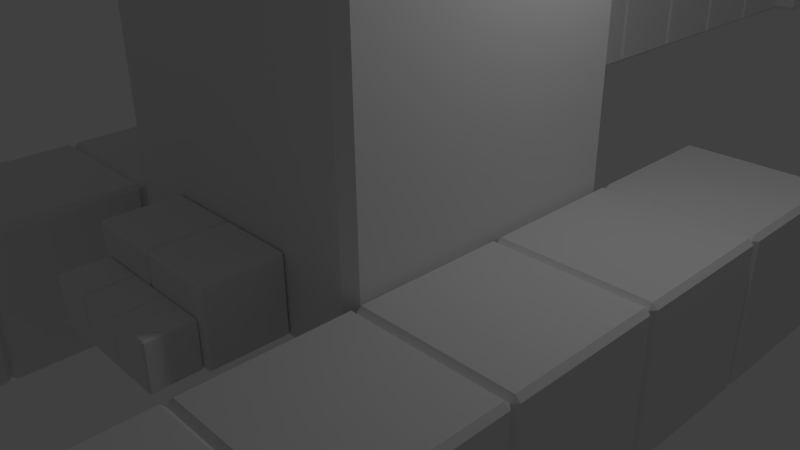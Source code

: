# Source: heloloblockter.blend  (saved by Blender 2.71.0; exported with 4.5.12 LTS)
import bpy
from mathutils import Matrix  # noqa: F401  (used for matrix-valued properties, if any)

bpy.ops.wm.read_factory_settings(use_empty=True)
scene = bpy.context.scene
scene.name = 'Scene'

# ---- collections
col_collection_1 = bpy.data.collections.new('Collection 1'); scene.collection.children.link(col_collection_1)

# ---- materials (node trees are filled in below, after node groups)
mat_material_001 = bpy.data.materials.new('Material.001')
mat_material_001.alpha_threshold = 0.0
mat_material_001.use_transparent_shadow = False
mat_material_001.roughness = 0.5
mat_material_001.line_color = (0.0, 0.0, 0.0, 1.0)
mat_material_002 = bpy.data.materials.new('Material.002')
mat_material_002.alpha_threshold = 0.0
mat_material_002.use_transparent_shadow = False
mat_material_002.roughness = 0.5
mat_material_002.line_color = (0.0, 0.0, 0.0, 1.0)
mat_material_003 = bpy.data.materials.new('Material.003')
mat_material_003.alpha_threshold = 0.0
mat_material_003.use_transparent_shadow = False
mat_material_003.roughness = 0.5
mat_material_003.line_color = (0.0, 0.0, 0.0, 1.0)
mat_material_004 = bpy.data.materials.new('Material.004')
mat_material_004.alpha_threshold = 0.0
mat_material_004.use_transparent_shadow = False
mat_material_004.roughness = 0.5
mat_material_004.line_color = (0.0, 0.0, 0.0, 1.0)
mat_material_005 = bpy.data.materials.new('Material.005')
mat_material_005.alpha_threshold = 0.0
mat_material_005.use_transparent_shadow = False
mat_material_005.roughness = 0.5
mat_material_005.line_color = (0.0, 0.0, 0.0, 1.0)
mat_material_006 = bpy.data.materials.new('Material.006')
mat_material_006.alpha_threshold = 0.0
mat_material_006.use_transparent_shadow = False
mat_material_006.roughness = 0.5
mat_material_006.line_color = (0.0, 0.0, 0.0, 1.0)
mat_material_007 = bpy.data.materials.new('Material.007')
mat_material_007.alpha_threshold = 0.0
mat_material_007.use_transparent_shadow = False
mat_material_007.roughness = 0.5
mat_material_007.line_color = (0.0, 0.0, 0.0, 1.0)
mat_material_009 = bpy.data.materials.new('Material.009')
mat_material_009.alpha_threshold = 0.0
mat_material_009.use_transparent_shadow = False
mat_material_009.roughness = 0.5
mat_material_009.line_color = (0.0, 0.0, 0.0, 1.0)
mat_material_010 = bpy.data.materials.new('Material.010')
mat_material_010.alpha_threshold = 0.0
mat_material_010.use_transparent_shadow = False
mat_material_010.roughness = 0.5
mat_material_010.line_color = (0.0, 0.0, 0.0, 1.0)
mat_material_011 = bpy.data.materials.new('Material.011')
mat_material_011.alpha_threshold = 0.0
mat_material_011.use_transparent_shadow = False
mat_material_011.roughness = 0.5
mat_material_011.line_color = (0.0, 0.0, 0.0, 1.0)
mat_material_012 = bpy.data.materials.new('Material.012')
mat_material_012.alpha_threshold = 0.0
mat_material_012.use_transparent_shadow = False
mat_material_012.roughness = 0.5
mat_material_012.line_color = (0.0, 0.0, 0.0, 1.0)
mat_material_013 = bpy.data.materials.new('Material.013')
mat_material_013.alpha_threshold = 0.0
mat_material_013.use_transparent_shadow = False
mat_material_013.roughness = 0.5
mat_material_013.line_color = (0.0, 0.0, 0.0, 1.0)
mat_material_014 = bpy.data.materials.new('Material.014')
mat_material_014.alpha_threshold = 0.0
mat_material_014.use_transparent_shadow = False
mat_material_014.roughness = 0.5
mat_material_014.line_color = (0.0, 0.0, 0.0, 1.0)
mat_material_015 = bpy.data.materials.new('Material.015')
mat_material_015.alpha_threshold = 0.0
mat_material_015.use_transparent_shadow = False
mat_material_015.roughness = 0.5
mat_material_015.line_color = (0.0, 0.0, 0.0, 1.0)
mat_material_016 = bpy.data.materials.new('Material.016')
mat_material_016.alpha_threshold = 0.0
mat_material_016.use_transparent_shadow = False
mat_material_016.roughness = 0.5
mat_material_016.line_color = (0.0, 0.0, 0.0, 1.0)
mat_material_017 = bpy.data.materials.new('Material.017')
mat_material_017.alpha_threshold = 0.0
mat_material_017.use_transparent_shadow = False
mat_material_017.roughness = 0.5
mat_material_017.line_color = (0.0, 0.0, 0.0, 1.0)
mat_material_018 = bpy.data.materials.new('Material.018')
mat_material_018.alpha_threshold = 0.0
mat_material_018.use_transparent_shadow = False
mat_material_018.roughness = 0.5
mat_material_018.line_color = (0.0, 0.0, 0.0, 1.0)
mat_material_019 = bpy.data.materials.new('Material.019')
mat_material_019.alpha_threshold = 0.0
mat_material_019.use_transparent_shadow = False
mat_material_019.roughness = 0.5
mat_material_019.line_color = (0.0, 0.0, 0.0, 1.0)
mat_material_020 = bpy.data.materials.new('Material.020')
mat_material_020.alpha_threshold = 0.0
mat_material_020.use_transparent_shadow = False
mat_material_020.roughness = 0.5
mat_material_020.line_color = (0.0, 0.0, 0.0, 1.0)
mat_material_021 = bpy.data.materials.new('Material.021')
mat_material_021.alpha_threshold = 0.0
mat_material_021.use_transparent_shadow = False
mat_material_021.roughness = 0.5
mat_material_021.line_color = (0.0, 0.0, 0.0, 1.0)
mat_material_022 = bpy.data.materials.new('Material.022')
mat_material_022.alpha_threshold = 0.0
mat_material_022.use_transparent_shadow = False
mat_material_022.roughness = 0.5
mat_material_022.line_color = (0.0, 0.0, 0.0, 1.0)
mat_material_023 = bpy.data.materials.new('Material.023')
mat_material_023.alpha_threshold = 0.0
mat_material_023.use_transparent_shadow = False
mat_material_023.roughness = 0.5
mat_material_023.line_color = (0.0, 0.0, 0.0, 1.0)
mat_material_024 = bpy.data.materials.new('Material.024')
mat_material_024.alpha_threshold = 0.0
mat_material_024.use_transparent_shadow = False
mat_material_024.roughness = 0.5
mat_material_024.line_color = (0.0, 0.0, 0.0, 1.0)
mat_material_025 = bpy.data.materials.new('Material.025')
mat_material_025.alpha_threshold = 0.0
mat_material_025.use_transparent_shadow = False
mat_material_025.roughness = 0.5
mat_material_025.line_color = (0.0, 0.0, 0.0, 1.0)
mat_material_026 = bpy.data.materials.new('Material.026')
mat_material_026.alpha_threshold = 0.0
mat_material_026.use_transparent_shadow = False
mat_material_026.roughness = 0.5
mat_material_026.line_color = (0.0, 0.0, 0.0, 1.0)
mat_material_027 = bpy.data.materials.new('Material.027')
mat_material_027.alpha_threshold = 0.0
mat_material_027.use_transparent_shadow = False
mat_material_027.roughness = 0.5
mat_material_027.line_color = (0.0, 0.0, 0.0, 1.0)
mat_material_028 = bpy.data.materials.new('Material.028')
mat_material_028.alpha_threshold = 0.0
mat_material_028.use_transparent_shadow = False
mat_material_028.roughness = 0.5
mat_material_028.line_color = (0.0, 0.0, 0.0, 1.0)
mat_material_029 = bpy.data.materials.new('Material.029')
mat_material_029.alpha_threshold = 0.0
mat_material_029.use_transparent_shadow = False
mat_material_029.roughness = 0.5
mat_material_029.line_color = (0.0, 0.0, 0.0, 1.0)
mat_material_030 = bpy.data.materials.new('Material.030')
mat_material_030.alpha_threshold = 0.0
mat_material_030.use_transparent_shadow = False
mat_material_030.roughness = 0.5
mat_material_030.line_color = (0.0, 0.0, 0.0, 1.0)

# ---- material node trees

# ---- world
world_world = bpy.data.worlds.new('World'); scene.world = world_world
world_world.color = (0.05088, 0.05088, 0.05088)
world_world.use_sun_shadow = False
world_world.sun_shadow_jitter_overblur = 0.0
world_world.cycles.sampling_method = 'MANUAL'
world_world.cycles.sample_map_resolution = 256

# ---- cameras
cam_camera = bpy.data.cameras.new('Camera')
cam_camera.clip_end = 100.0
cam_camera.lens = 35.0
cam_camera.sensor_width = 32.0
cam_camera.sensor_height = 18.0
cam_camera.ortho_scale = 7.314
cam_camera.dof.focus_distance = 0.0
cam_camera.dof.aperture_fstop = 128.0

# ---- lights
light_lamp = bpy.data.lights.new('Lamp', 'POINT')
light_lamp.transmission_factor = 0.0
light_lamp.cutoff_distance = 30.0
light_lamp.energy = 100.0
light_lamp.shadow_buffer_clip_start = 1.001
light_lamp.shadow_soft_size = 0.1
light_lamp.shadow_maximum_resolution = 0.006
light_lamp.use_absolute_resolution = True
light_lamp.cycles.use_multiple_importance_sampling = False

# ---- meshes
me_cube_001 = bpy.data.meshes.new('Cube.001')
me_cube_001.from_pydata([(0.9375, 1.0, -0.9375), (0.9375, -0.9375, -1.0), (-0.9375, -0.9375, -1.0), (-1.0, 0.9375, -0.9375), (0.9375, 0.9375, 1.0), (0.9375, -0.9375, 1.0), (-0.9375, -0.9375, 1.0), (-0.9375, 0.9375, 1.0), (-0.9375, 1.0, -0.9375), (0.9375, 1.0, 0.9375), (1.0, -0.9375, 0.9375), (-0.9375, -1.0, 0.9375), (-1.0, 0.9375, 0.9375), (1.0, 0.9375, -0.9375), (1.0, -0.9375, -0.9375), (-0.9375, -1.0, -0.9375), (-0.9375, 0.9375, -1.0), (0.9375, 0.9375, -1.0), (1.0, 0.9375, 0.9375), (0.9375, -1.0, -0.9375), (0.9375, -1.0, 0.9375), (-1.0, -0.9375, -0.9375), (-1.0, -0.9375, 0.9375), (-0.9375, 1.0, 0.9375)], [], [(16, 2, 21, 3), (22, 6, 7, 12), (13, 18, 10, 14), (5, 6, 11, 20), (18, 4, 5, 10), (2, 15, 21), (11, 6, 22), (0, 8, 23, 9), (19, 20, 11, 15), (1, 14, 19), (7, 23, 12), (16, 8, 0, 17), (13, 14, 1, 17), (9, 4, 18), (0, 9, 18, 13), (15, 2, 1, 19), (14, 10, 20, 19), (23, 8, 3, 12), (8, 16, 3), (6, 5, 4, 7), (11, 22, 21, 15), (23, 7, 4, 9), (0, 13, 17), (10, 5, 20), (17, 1, 2, 16), (21, 22, 12, 3)])
me_cube_001.materials.append(mat_material_001)
me_cube_001.use_remesh_preserve_volume = False
me_cube_001.use_remesh_preserve_attributes = False
me_cube_001.use_mirror_vertex_groups = False
me_cube_001.update()
me_cube_002 = bpy.data.meshes.new('Cube.002')
me_cube_002.from_pydata([(0.9375, 1.0, -0.9375), (0.9375, -0.9375, -1.0), (-0.9375, -0.9375, -1.0), (-1.0, 0.9375, -0.9375), (0.9375, 0.9375, 1.0), (0.9375, -0.9375, 1.0), (-0.9375, -0.9375, 1.0), (-0.9375, 0.9375, 1.0), (-0.9375, 1.0, -0.9375), (0.9375, 1.0, 0.9375), (1.0, -0.9375, 0.9375), (-0.9375, -1.0, 0.9375), (-1.0, 0.9375, 0.9375), (1.0, 0.9375, -0.9375), (1.0, -0.9375, -0.9375), (-0.9375, -1.0, -0.9375), (-0.9375, 0.9375, -1.0), (0.9375, 0.9375, -1.0), (1.0, 0.9375, 0.9375), (0.9375, -1.0, -0.9375), (0.9375, -1.0, 0.9375), (-1.0, -0.9375, -0.9375), (-1.0, -0.9375, 0.9375), (-0.9375, 1.0, 0.9375)], [], [(16, 2, 21, 3), (22, 6, 7, 12), (13, 18, 10, 14), (5, 6, 11, 20), (18, 4, 5, 10), (2, 15, 21), (11, 6, 22), (0, 8, 23, 9), (19, 20, 11, 15), (1, 14, 19), (7, 23, 12), (16, 8, 0, 17), (13, 14, 1, 17), (9, 4, 18), (0, 9, 18, 13), (15, 2, 1, 19), (14, 10, 20, 19), (23, 8, 3, 12), (8, 16, 3), (6, 5, 4, 7), (11, 22, 21, 15), (23, 7, 4, 9), (0, 13, 17), (10, 5, 20), (17, 1, 2, 16), (21, 22, 12, 3)])
me_cube_002.materials.append(mat_material_002)
me_cube_002.use_remesh_preserve_volume = False
me_cube_002.use_remesh_preserve_attributes = False
me_cube_002.use_mirror_vertex_groups = False
me_cube_002.update()
me_cube_003 = bpy.data.meshes.new('Cube.003')
me_cube_003.from_pydata([(0.9375, 1.0, -0.9375), (0.9375, -0.9375, -1.0), (-0.9375, -0.9375, -1.0), (-1.0, 0.9375, -0.9375), (0.9375, 0.9375, 1.0), (0.9375, -0.9375, 1.0), (-0.9375, -0.9375, 1.0), (-0.9375, 0.9375, 1.0), (-0.9375, 1.0, -0.9375), (0.9375, 1.0, 0.9375), (1.0, -0.9375, 0.9375), (-0.9375, -1.0, 0.9375), (-1.0, 0.9375, 0.9375), (1.0, 0.9375, -0.9375), (1.0, -0.9375, -0.9375), (-0.9375, -1.0, -0.9375), (-0.9375, 0.9375, -1.0), (0.9375, 0.9375, -1.0), (1.0, 0.9375, 0.9375), (0.9375, -1.0, -0.9375), (0.9375, -1.0, 0.9375), (-1.0, -0.9375, -0.9375), (-1.0, -0.9375, 0.9375), (-0.9375, 1.0, 0.9375)], [], [(16, 2, 21, 3), (22, 6, 7, 12), (13, 18, 10, 14), (5, 6, 11, 20), (18, 4, 5, 10), (2, 15, 21), (11, 6, 22), (0, 8, 23, 9), (19, 20, 11, 15), (1, 14, 19), (7, 23, 12), (16, 8, 0, 17), (13, 14, 1, 17), (9, 4, 18), (0, 9, 18, 13), (15, 2, 1, 19), (14, 10, 20, 19), (23, 8, 3, 12), (8, 16, 3), (6, 5, 4, 7), (11, 22, 21, 15), (23, 7, 4, 9), (0, 13, 17), (10, 5, 20), (17, 1, 2, 16), (21, 22, 12, 3)])
me_cube_003.materials.append(mat_material_003)
me_cube_003.use_remesh_preserve_volume = False
me_cube_003.use_remesh_preserve_attributes = False
me_cube_003.use_mirror_vertex_groups = False
me_cube_003.update()
me_cube_004 = bpy.data.meshes.new('Cube.004')
me_cube_004.from_pydata([(0.9375, 1.0, -0.9375), (0.9375, -0.9375, -1.0), (-0.9375, -0.9375, -1.0), (-1.0, 0.9375, -0.9375), (0.9375, 0.9375, 1.0), (0.9375, -0.9375, 1.0), (-0.9375, -0.9375, 1.0), (-0.9375, 0.9375, 1.0), (-0.9375, 1.0, -0.9375), (0.9375, 1.0, 0.9375), (1.0, -0.9375, 0.9375), (-0.9375, -1.0, 0.9375), (-1.0, 0.9375, 0.9375), (1.0, 0.9375, -0.9375), (1.0, -0.9375, -0.9375), (-0.9375, -1.0, -0.9375), (-0.9375, 0.9375, -1.0), (0.9375, 0.9375, -1.0), (1.0, 0.9375, 0.9375), (0.9375, -1.0, -0.9375), (0.9375, -1.0, 0.9375), (-1.0, -0.9375, -0.9375), (-1.0, -0.9375, 0.9375), (-0.9375, 1.0, 0.9375)], [], [(16, 2, 21, 3), (22, 6, 7, 12), (13, 18, 10, 14), (5, 6, 11, 20), (18, 4, 5, 10), (2, 15, 21), (11, 6, 22), (0, 8, 23, 9), (19, 20, 11, 15), (1, 14, 19), (7, 23, 12), (16, 8, 0, 17), (13, 14, 1, 17), (9, 4, 18), (0, 9, 18, 13), (15, 2, 1, 19), (14, 10, 20, 19), (23, 8, 3, 12), (8, 16, 3), (6, 5, 4, 7), (11, 22, 21, 15), (23, 7, 4, 9), (0, 13, 17), (10, 5, 20), (17, 1, 2, 16), (21, 22, 12, 3)])
me_cube_004.materials.append(mat_material_004)
me_cube_004.use_remesh_preserve_volume = False
me_cube_004.use_remesh_preserve_attributes = False
me_cube_004.use_mirror_vertex_groups = False
me_cube_004.update()
me_cube_005 = bpy.data.meshes.new('Cube.005')
me_cube_005.from_pydata([(0.9375, 1.0, -0.9375), (0.9375, -0.9375, -1.0), (-0.9375, -0.9375, -1.0), (-1.0, 0.9375, -0.9375), (0.9375, 0.9375, 1.0), (0.9375, -0.9375, 1.0), (-0.9375, -0.9375, 1.0), (-0.9375, 0.9375, 1.0), (-0.9375, 1.0, -0.9375), (0.9375, 1.0, 0.9375), (1.0, -0.9375, 0.9375), (-0.9375, -1.0, 0.9375), (-1.0, 0.9375, 0.9375), (1.0, 0.9375, -0.9375), (1.0, -0.9375, -0.9375), (-0.9375, -1.0, -0.9375), (-0.9375, 0.9375, -1.0), (0.9375, 0.9375, -1.0), (1.0, 0.9375, 0.9375), (0.9375, -1.0, -0.9375), (0.9375, -1.0, 0.9375), (-1.0, -0.9375, -0.9375), (-1.0, -0.9375, 0.9375), (-0.9375, 1.0, 0.9375)], [], [(16, 2, 21, 3), (22, 6, 7, 12), (13, 18, 10, 14), (5, 6, 11, 20), (18, 4, 5, 10), (2, 15, 21), (11, 6, 22), (0, 8, 23, 9), (19, 20, 11, 15), (1, 14, 19), (7, 23, 12), (16, 8, 0, 17), (13, 14, 1, 17), (9, 4, 18), (0, 9, 18, 13), (15, 2, 1, 19), (14, 10, 20, 19), (23, 8, 3, 12), (8, 16, 3), (6, 5, 4, 7), (11, 22, 21, 15), (23, 7, 4, 9), (0, 13, 17), (10, 5, 20), (17, 1, 2, 16), (21, 22, 12, 3)])
me_cube_005.materials.append(mat_material_005)
me_cube_005.use_remesh_preserve_volume = False
me_cube_005.use_remesh_preserve_attributes = False
me_cube_005.use_mirror_vertex_groups = False
me_cube_005.update()
me_cube_006 = bpy.data.meshes.new('Cube.006')
me_cube_006.from_pydata([(0.9375, 1.0, -0.9375), (0.9375, -0.9375, -1.0), (-0.9375, -0.9375, -1.0), (-1.0, 0.9375, -0.9375), (0.9375, 0.9375, 1.0), (0.9375, -0.9375, 1.0), (-0.9375, -0.9375, 1.0), (-0.9375, 0.9375, 1.0), (-0.9375, 1.0, -0.9375), (0.9375, 1.0, 0.9375), (1.0, -0.9375, 0.9375), (-0.9375, -1.0, 0.9375), (-1.0, 0.9375, 0.9375), (1.0, 0.9375, -0.9375), (1.0, -0.9375, -0.9375), (-0.9375, -1.0, -0.9375), (-0.9375, 0.9375, -1.0), (0.9375, 0.9375, -1.0), (1.0, 0.9375, 0.9375), (0.9375, -1.0, -0.9375), (0.9375, -1.0, 0.9375), (-1.0, -0.9375, -0.9375), (-1.0, -0.9375, 0.9375), (-0.9375, 1.0, 0.9375)], [], [(16, 2, 21, 3), (22, 6, 7, 12), (13, 18, 10, 14), (5, 6, 11, 20), (18, 4, 5, 10), (2, 15, 21), (11, 6, 22), (0, 8, 23, 9), (19, 20, 11, 15), (1, 14, 19), (7, 23, 12), (16, 8, 0, 17), (13, 14, 1, 17), (9, 4, 18), (0, 9, 18, 13), (15, 2, 1, 19), (14, 10, 20, 19), (23, 8, 3, 12), (8, 16, 3), (6, 5, 4, 7), (11, 22, 21, 15), (23, 7, 4, 9), (0, 13, 17), (10, 5, 20), (17, 1, 2, 16), (21, 22, 12, 3)])
me_cube_006.materials.append(mat_material_006)
me_cube_006.use_remesh_preserve_volume = False
me_cube_006.use_remesh_preserve_attributes = False
me_cube_006.use_mirror_vertex_groups = False
me_cube_006.update()
me_cube_007 = bpy.data.meshes.new('Cube.007')
me_cube_007.from_pydata([(0.9375, 1.0, -0.9375), (0.9375, -0.9375, -1.0), (-0.9375, -0.9375, -1.0), (-1.0, 0.9375, -0.9375), (0.9375, 0.9375, 1.0), (0.9375, -0.9375, 1.0), (-0.9375, -0.9375, 1.0), (-0.9375, 0.9375, 1.0), (-0.9375, 1.0, -0.9375), (0.9375, 1.0, 0.9375), (1.0, -0.9375, 0.9375), (-0.9375, -1.0, 0.9375), (-1.0, 0.9375, 0.9375), (1.0, 0.9375, -0.9375), (1.0, -0.9375, -0.9375), (-0.9375, -1.0, -0.9375), (-0.9375, 0.9375, -1.0), (0.9375, 0.9375, -1.0), (1.0, 0.9375, 0.9375), (0.9375, -1.0, -0.9375), (0.9375, -1.0, 0.9375), (-1.0, -0.9375, -0.9375), (-1.0, -0.9375, 0.9375), (-0.9375, 1.0, 0.9375)], [], [(16, 2, 21, 3), (22, 6, 7, 12), (13, 18, 10, 14), (5, 6, 11, 20), (18, 4, 5, 10), (2, 15, 21), (11, 6, 22), (0, 8, 23, 9), (19, 20, 11, 15), (1, 14, 19), (7, 23, 12), (16, 8, 0, 17), (13, 14, 1, 17), (9, 4, 18), (0, 9, 18, 13), (15, 2, 1, 19), (14, 10, 20, 19), (23, 8, 3, 12), (8, 16, 3), (6, 5, 4, 7), (11, 22, 21, 15), (23, 7, 4, 9), (0, 13, 17), (10, 5, 20), (17, 1, 2, 16), (21, 22, 12, 3)])
me_cube_007.materials.append(mat_material_007)
me_cube_007.use_remesh_preserve_volume = False
me_cube_007.use_remesh_preserve_attributes = False
me_cube_007.use_mirror_vertex_groups = False
me_cube_007.update()
me_cube_009 = bpy.data.meshes.new('Cube.009')
me_cube_009.from_pydata([(0.9375, 1.0, -0.9375), (0.9375, -0.9375, -1.0), (-0.9375, -0.9375, -1.0), (-1.0, 0.9375, -0.9375), (0.9375, 0.9375, 1.0), (0.9375, -0.9375, 1.0), (-0.9375, -0.9375, 1.0), (-0.9375, 0.9375, 1.0), (-0.9375, 1.0, -0.9375), (0.9375, 1.0, 0.9375), (1.0, -0.9375, 0.9375), (-0.9375, -1.0, 0.9375), (-1.0, 0.9375, 0.9375), (1.0, 0.9375, -0.9375), (1.0, -0.9375, -0.9375), (-0.9375, -1.0, -0.9375), (-0.9375, 0.9375, -1.0), (0.9375, 0.9375, -1.0), (1.0, 0.9375, 0.9375), (0.9375, -1.0, -0.9375), (0.9375, -1.0, 0.9375), (-1.0, -0.9375, -0.9375), (-1.0, -0.9375, 0.9375), (-0.9375, 1.0, 0.9375)], [], [(16, 2, 21, 3), (22, 6, 7, 12), (13, 18, 10, 14), (5, 6, 11, 20), (18, 4, 5, 10), (2, 15, 21), (11, 6, 22), (0, 8, 23, 9), (19, 20, 11, 15), (1, 14, 19), (7, 23, 12), (16, 8, 0, 17), (13, 14, 1, 17), (9, 4, 18), (0, 9, 18, 13), (15, 2, 1, 19), (14, 10, 20, 19), (23, 8, 3, 12), (8, 16, 3), (6, 5, 4, 7), (11, 22, 21, 15), (23, 7, 4, 9), (0, 13, 17), (10, 5, 20), (17, 1, 2, 16), (21, 22, 12, 3)])
me_cube_009.materials.append(mat_material_009)
me_cube_009.use_remesh_preserve_volume = False
me_cube_009.use_remesh_preserve_attributes = False
me_cube_009.use_mirror_vertex_groups = False
me_cube_009.update()
me_cube_010 = bpy.data.meshes.new('Cube.010')
me_cube_010.from_pydata([(0.9375, 1.0, -0.9375), (0.9375, -0.9375, -1.0), (-0.9375, -0.9375, -1.0), (-1.0, 0.9375, -0.9375), (0.9375, 0.9375, 1.0), (0.9375, -0.9375, 1.0), (-0.9375, -0.9375, 1.0), (-0.9375, 0.9375, 1.0), (-0.9375, 1.0, -0.9375), (0.9375, 1.0, 0.9375), (1.0, -0.9375, 0.9375), (-0.9375, -1.0, 0.9375), (-1.0, 0.9375, 0.9375), (1.0, 0.9375, -0.9375), (1.0, -0.9375, -0.9375), (-0.9375, -1.0, -0.9375), (-0.9375, 0.9375, -1.0), (0.9375, 0.9375, -1.0), (1.0, 0.9375, 0.9375), (0.9375, -1.0, -0.9375), (0.9375, -1.0, 0.9375), (-1.0, -0.9375, -0.9375), (-1.0, -0.9375, 0.9375), (-0.9375, 1.0, 0.9375)], [], [(16, 2, 21, 3), (22, 6, 7, 12), (13, 18, 10, 14), (5, 6, 11, 20), (18, 4, 5, 10), (2, 15, 21), (11, 6, 22), (0, 8, 23, 9), (19, 20, 11, 15), (1, 14, 19), (7, 23, 12), (16, 8, 0, 17), (13, 14, 1, 17), (9, 4, 18), (0, 9, 18, 13), (15, 2, 1, 19), (14, 10, 20, 19), (23, 8, 3, 12), (8, 16, 3), (6, 5, 4, 7), (11, 22, 21, 15), (23, 7, 4, 9), (0, 13, 17), (10, 5, 20), (17, 1, 2, 16), (21, 22, 12, 3)])
me_cube_010.materials.append(mat_material_010)
me_cube_010.use_remesh_preserve_volume = False
me_cube_010.use_remesh_preserve_attributes = False
me_cube_010.use_mirror_vertex_groups = False
me_cube_010.update()
me_cube_011 = bpy.data.meshes.new('Cube.011')
me_cube_011.from_pydata([(0.9375, 1.0, -0.9375), (0.9375, -0.9375, -1.0), (-0.9375, -0.9375, -1.0), (-1.0, 0.9375, -0.9375), (0.9375, 0.9375, 1.0), (0.9375, -0.9375, 1.0), (-0.9375, -0.9375, 1.0), (-0.9375, 0.9375, 1.0), (-0.9375, 1.0, -0.9375), (0.9375, 1.0, 0.9375), (1.0, -0.9375, 0.9375), (-0.9375, -1.0, 0.9375), (-1.0, 0.9375, 0.9375), (1.0, 0.9375, -0.9375), (1.0, -0.9375, -0.9375), (-0.9375, -1.0, -0.9375), (-0.9375, 0.9375, -1.0), (0.9375, 0.9375, -1.0), (1.0, 0.9375, 0.9375), (0.9375, -1.0, -0.9375), (0.9375, -1.0, 0.9375), (-1.0, -0.9375, -0.9375), (-1.0, -0.9375, 0.9375), (-0.9375, 1.0, 0.9375)], [], [(16, 2, 21, 3), (22, 6, 7, 12), (13, 18, 10, 14), (5, 6, 11, 20), (18, 4, 5, 10), (2, 15, 21), (11, 6, 22), (0, 8, 23, 9), (19, 20, 11, 15), (1, 14, 19), (7, 23, 12), (16, 8, 0, 17), (13, 14, 1, 17), (9, 4, 18), (0, 9, 18, 13), (15, 2, 1, 19), (14, 10, 20, 19), (23, 8, 3, 12), (8, 16, 3), (6, 5, 4, 7), (11, 22, 21, 15), (23, 7, 4, 9), (0, 13, 17), (10, 5, 20), (17, 1, 2, 16), (21, 22, 12, 3)])
me_cube_011.materials.append(mat_material_011)
me_cube_011.use_remesh_preserve_volume = False
me_cube_011.use_remesh_preserve_attributes = False
me_cube_011.use_mirror_vertex_groups = False
me_cube_011.update()
me_cube_012 = bpy.data.meshes.new('Cube.012')
me_cube_012.from_pydata([(0.9375, 1.0, -0.9375), (0.9375, -0.9375, -1.0), (-0.9375, -0.9375, -1.0), (-1.0, 0.9375, -0.9375), (0.9375, 0.9375, 1.0), (0.9375, -0.9375, 1.0), (-0.9375, -0.9375, 1.0), (-0.9375, 0.9375, 1.0), (-0.9375, 1.0, -0.9375), (0.9375, 1.0, 0.9375), (1.0, -0.9375, 0.9375), (-0.9375, -1.0, 0.9375), (-1.0, 0.9375, 0.9375), (1.0, 0.9375, -0.9375), (1.0, -0.9375, -0.9375), (-0.9375, -1.0, -0.9375), (-0.9375, 0.9375, -1.0), (0.9375, 0.9375, -1.0), (1.0, 0.9375, 0.9375), (0.9375, -1.0, -0.9375), (0.9375, -1.0, 0.9375), (-1.0, -0.9375, -0.9375), (-1.0, -0.9375, 0.9375), (-0.9375, 1.0, 0.9375)], [], [(16, 2, 21, 3), (22, 6, 7, 12), (13, 18, 10, 14), (5, 6, 11, 20), (18, 4, 5, 10), (2, 15, 21), (11, 6, 22), (0, 8, 23, 9), (19, 20, 11, 15), (1, 14, 19), (7, 23, 12), (16, 8, 0, 17), (13, 14, 1, 17), (9, 4, 18), (0, 9, 18, 13), (15, 2, 1, 19), (14, 10, 20, 19), (23, 8, 3, 12), (8, 16, 3), (6, 5, 4, 7), (11, 22, 21, 15), (23, 7, 4, 9), (0, 13, 17), (10, 5, 20), (17, 1, 2, 16), (21, 22, 12, 3)])
me_cube_012.materials.append(mat_material_012)
me_cube_012.use_remesh_preserve_volume = False
me_cube_012.use_remesh_preserve_attributes = False
me_cube_012.use_mirror_vertex_groups = False
me_cube_012.update()
me_cube_013 = bpy.data.meshes.new('Cube.013')
me_cube_013.from_pydata([(0.9375, 1.0, -0.9375), (0.9375, -0.9375, -1.0), (-0.9375, -0.9375, -1.0), (-1.0, 0.9375, -0.9375), (0.9375, 0.9375, 1.0), (0.9375, -0.9375, 1.0), (-0.9375, -0.9375, 1.0), (-0.9375, 0.9375, 1.0), (-0.9375, 1.0, -0.9375), (0.9375, 1.0, 0.9375), (1.0, -0.9375, 0.9375), (-0.9375, -1.0, 0.9375), (-1.0, 0.9375, 0.9375), (1.0, 0.9375, -0.9375), (1.0, -0.9375, -0.9375), (-0.9375, -1.0, -0.9375), (-0.9375, 0.9375, -1.0), (0.9375, 0.9375, -1.0), (1.0, 0.9375, 0.9375), (0.9375, -1.0, -0.9375), (0.9375, -1.0, 0.9375), (-1.0, -0.9375, -0.9375), (-1.0, -0.9375, 0.9375), (-0.9375, 1.0, 0.9375)], [], [(16, 2, 21, 3), (22, 6, 7, 12), (13, 18, 10, 14), (5, 6, 11, 20), (18, 4, 5, 10), (2, 15, 21), (11, 6, 22), (0, 8, 23, 9), (19, 20, 11, 15), (1, 14, 19), (7, 23, 12), (16, 8, 0, 17), (13, 14, 1, 17), (9, 4, 18), (0, 9, 18, 13), (15, 2, 1, 19), (14, 10, 20, 19), (23, 8, 3, 12), (8, 16, 3), (6, 5, 4, 7), (11, 22, 21, 15), (23, 7, 4, 9), (0, 13, 17), (10, 5, 20), (17, 1, 2, 16), (21, 22, 12, 3)])
me_cube_013.materials.append(mat_material_013)
me_cube_013.use_remesh_preserve_volume = False
me_cube_013.use_remesh_preserve_attributes = False
me_cube_013.use_mirror_vertex_groups = False
me_cube_013.update()
me_cube_014 = bpy.data.meshes.new('Cube.014')
me_cube_014.from_pydata([(0.9375, 1.0, -0.9375), (0.9375, -0.9375, -1.0), (-0.9375, -0.9375, -1.0), (-1.0, 0.9375, -0.9375), (0.9375, 0.9375, 1.0), (0.9375, -0.9375, 1.0), (-0.9375, -0.9375, 1.0), (-0.9375, 0.9375, 1.0), (-0.9375, 1.0, -0.9375), (0.9375, 1.0, 0.9375), (1.0, -0.9375, 0.9375), (-0.9375, -1.0, 0.9375), (-1.0, 0.9375, 0.9375), (1.0, 0.9375, -0.9375), (1.0, -0.9375, -0.9375), (-0.9375, -1.0, -0.9375), (-0.9375, 0.9375, -1.0), (0.9375, 0.9375, -1.0), (1.0, 0.9375, 0.9375), (0.9375, -1.0, -0.9375), (0.9375, -1.0, 0.9375), (-1.0, -0.9375, -0.9375), (-1.0, -0.9375, 0.9375), (-0.9375, 1.0, 0.9375)], [], [(16, 2, 21, 3), (22, 6, 7, 12), (13, 18, 10, 14), (5, 6, 11, 20), (18, 4, 5, 10), (2, 15, 21), (11, 6, 22), (0, 8, 23, 9), (19, 20, 11, 15), (1, 14, 19), (7, 23, 12), (16, 8, 0, 17), (13, 14, 1, 17), (9, 4, 18), (0, 9, 18, 13), (15, 2, 1, 19), (14, 10, 20, 19), (23, 8, 3, 12), (8, 16, 3), (6, 5, 4, 7), (11, 22, 21, 15), (23, 7, 4, 9), (0, 13, 17), (10, 5, 20), (17, 1, 2, 16), (21, 22, 12, 3)])
me_cube_014.materials.append(mat_material_014)
me_cube_014.use_remesh_preserve_volume = False
me_cube_014.use_remesh_preserve_attributes = False
me_cube_014.use_mirror_vertex_groups = False
me_cube_014.update()
me_cube_015 = bpy.data.meshes.new('Cube.015')
me_cube_015.from_pydata([(0.9375, 1.0, -0.9375), (0.9375, -0.9375, -1.0), (-0.9375, -0.9375, -1.0), (-1.0, 0.9375, -0.9375), (0.9375, 0.9375, 1.0), (0.9375, -0.9375, 1.0), (-0.9375, -0.9375, 1.0), (-0.9375, 0.9375, 1.0), (-0.9375, 1.0, -0.9375), (0.9375, 1.0, 0.9375), (1.0, -0.9375, 0.9375), (-0.9375, -1.0, 0.9375), (-1.0, 0.9375, 0.9375), (1.0, 0.9375, -0.9375), (1.0, -0.9375, -0.9375), (-0.9375, -1.0, -0.9375), (-0.9375, 0.9375, -1.0), (0.9375, 0.9375, -1.0), (1.0, 0.9375, 0.9375), (0.9375, -1.0, -0.9375), (0.9375, -1.0, 0.9375), (-1.0, -0.9375, -0.9375), (-1.0, -0.9375, 0.9375), (-0.9375, 1.0, 0.9375)], [], [(16, 2, 21, 3), (22, 6, 7, 12), (13, 18, 10, 14), (5, 6, 11, 20), (18, 4, 5, 10), (2, 15, 21), (11, 6, 22), (0, 8, 23, 9), (19, 20, 11, 15), (1, 14, 19), (7, 23, 12), (16, 8, 0, 17), (13, 14, 1, 17), (9, 4, 18), (0, 9, 18, 13), (15, 2, 1, 19), (14, 10, 20, 19), (23, 8, 3, 12), (8, 16, 3), (6, 5, 4, 7), (11, 22, 21, 15), (23, 7, 4, 9), (0, 13, 17), (10, 5, 20), (17, 1, 2, 16), (21, 22, 12, 3)])
me_cube_015.materials.append(mat_material_015)
me_cube_015.use_remesh_preserve_volume = False
me_cube_015.use_remesh_preserve_attributes = False
me_cube_015.use_mirror_vertex_groups = False
me_cube_015.update()
me_cube_016 = bpy.data.meshes.new('Cube.016')
me_cube_016.from_pydata([(0.9375, 1.0, -0.9375), (0.9375, -0.9375, -1.0), (-0.9375, -0.9375, -1.0), (-1.0, 0.9375, -0.9375), (0.9375, 0.9375, 1.0), (0.9375, -0.9375, 1.0), (-0.9375, -0.9375, 1.0), (-0.9375, 0.9375, 1.0), (-0.9375, 1.0, -0.9375), (0.9375, 1.0, 0.9375), (1.0, -0.9375, 0.9375), (-0.9375, -1.0, 0.9375), (-1.0, 0.9375, 0.9375), (1.0, 0.9375, -0.9375), (1.0, -0.9375, -0.9375), (-0.9375, -1.0, -0.9375), (-0.9375, 0.9375, -1.0), (0.9375, 0.9375, -1.0), (1.0, 0.9375, 0.9375), (0.9375, -1.0, -0.9375), (0.9375, -1.0, 0.9375), (-1.0, -0.9375, -0.9375), (-1.0, -0.9375, 0.9375), (-0.9375, 1.0, 0.9375)], [], [(16, 2, 21, 3), (22, 6, 7, 12), (13, 18, 10, 14), (5, 6, 11, 20), (18, 4, 5, 10), (2, 15, 21), (11, 6, 22), (0, 8, 23, 9), (19, 20, 11, 15), (1, 14, 19), (7, 23, 12), (16, 8, 0, 17), (13, 14, 1, 17), (9, 4, 18), (0, 9, 18, 13), (15, 2, 1, 19), (14, 10, 20, 19), (23, 8, 3, 12), (8, 16, 3), (6, 5, 4, 7), (11, 22, 21, 15), (23, 7, 4, 9), (0, 13, 17), (10, 5, 20), (17, 1, 2, 16), (21, 22, 12, 3)])
me_cube_016.materials.append(mat_material_016)
me_cube_016.use_remesh_preserve_volume = False
me_cube_016.use_remesh_preserve_attributes = False
me_cube_016.use_mirror_vertex_groups = False
me_cube_016.update()
me_cube_017 = bpy.data.meshes.new('Cube.017')
me_cube_017.from_pydata([(0.9375, 1.0, -0.9375), (0.9375, -0.9375, -1.0), (-0.9375, -0.9375, -1.0), (-1.0, 0.9375, -0.9375), (0.9375, 0.9375, 1.0), (0.9375, -0.9375, 1.0), (-0.9375, -0.9375, 1.0), (-0.9375, 0.9375, 1.0), (-0.9375, 1.0, -0.9375), (0.9375, 1.0, 0.9375), (1.0, -0.9375, 0.9375), (-0.9375, -1.0, 0.9375), (-1.0, 0.9375, 0.9375), (1.0, 0.9375, -0.9375), (1.0, -0.9375, -0.9375), (-0.9375, -1.0, -0.9375), (-0.9375, 0.9375, -1.0), (0.9375, 0.9375, -1.0), (1.0, 0.9375, 0.9375), (0.9375, -1.0, -0.9375), (0.9375, -1.0, 0.9375), (-1.0, -0.9375, -0.9375), (-1.0, -0.9375, 0.9375), (-0.9375, 1.0, 0.9375)], [], [(16, 2, 21, 3), (22, 6, 7, 12), (13, 18, 10, 14), (5, 6, 11, 20), (18, 4, 5, 10), (2, 15, 21), (11, 6, 22), (0, 8, 23, 9), (19, 20, 11, 15), (1, 14, 19), (7, 23, 12), (16, 8, 0, 17), (13, 14, 1, 17), (9, 4, 18), (0, 9, 18, 13), (15, 2, 1, 19), (14, 10, 20, 19), (23, 8, 3, 12), (8, 16, 3), (6, 5, 4, 7), (11, 22, 21, 15), (23, 7, 4, 9), (0, 13, 17), (10, 5, 20), (17, 1, 2, 16), (21, 22, 12, 3)])
me_cube_017.materials.append(mat_material_017)
me_cube_017.use_remesh_preserve_volume = False
me_cube_017.use_remesh_preserve_attributes = False
me_cube_017.use_mirror_vertex_groups = False
me_cube_017.update()
me_cube_018 = bpy.data.meshes.new('Cube.018')
me_cube_018.from_pydata([(0.9375, 1.0, -0.9375), (0.9375, -0.9375, -1.0), (-0.9375, -0.9375, -1.0), (-1.0, 0.9375, -0.9375), (0.9375, 0.9375, 1.0), (0.9375, -0.9375, 1.0), (-0.9375, -0.9375, 1.0), (-0.9375, 0.9375, 1.0), (-0.9375, 1.0, -0.9375), (0.9375, 1.0, 0.9375), (1.0, -0.9375, 0.9375), (-0.9375, -1.0, 0.9375), (-1.0, 0.9375, 0.9375), (1.0, 0.9375, -0.9375), (1.0, -0.9375, -0.9375), (-0.9375, -1.0, -0.9375), (-0.9375, 0.9375, -1.0), (0.9375, 0.9375, -1.0), (1.0, 0.9375, 0.9375), (0.9375, -1.0, -0.9375), (0.9375, -1.0, 0.9375), (-1.0, -0.9375, -0.9375), (-1.0, -0.9375, 0.9375), (-0.9375, 1.0, 0.9375)], [], [(16, 2, 21, 3), (22, 6, 7, 12), (13, 18, 10, 14), (5, 6, 11, 20), (18, 4, 5, 10), (2, 15, 21), (11, 6, 22), (0, 8, 23, 9), (19, 20, 11, 15), (1, 14, 19), (7, 23, 12), (16, 8, 0, 17), (13, 14, 1, 17), (9, 4, 18), (0, 9, 18, 13), (15, 2, 1, 19), (14, 10, 20, 19), (23, 8, 3, 12), (8, 16, 3), (6, 5, 4, 7), (11, 22, 21, 15), (23, 7, 4, 9), (0, 13, 17), (10, 5, 20), (17, 1, 2, 16), (21, 22, 12, 3)])
me_cube_018.materials.append(mat_material_018)
me_cube_018.use_remesh_preserve_volume = False
me_cube_018.use_remesh_preserve_attributes = False
me_cube_018.use_mirror_vertex_groups = False
me_cube_018.update()
me_cube_019 = bpy.data.meshes.new('Cube.019')
me_cube_019.from_pydata([(0.9375, 1.0, -0.9375), (0.9375, -0.9375, -1.0), (-0.9375, -0.9375, -1.0), (-1.0, 0.9375, -0.9375), (0.9375, 0.9375, 1.0), (0.9375, -0.9375, 1.0), (-0.9375, -0.9375, 1.0), (-0.9375, 0.9375, 1.0), (-0.9375, 1.0, -0.9375), (0.9375, 1.0, 0.9375), (1.0, -0.9375, 0.9375), (-0.9375, -1.0, 0.9375), (-1.0, 0.9375, 0.9375), (1.0, 0.9375, -0.9375), (1.0, -0.9375, -0.9375), (-0.9375, -1.0, -0.9375), (-0.9375, 0.9375, -1.0), (0.9375, 0.9375, -1.0), (1.0, 0.9375, 0.9375), (0.9375, -1.0, -0.9375), (0.9375, -1.0, 0.9375), (-1.0, -0.9375, -0.9375), (-1.0, -0.9375, 0.9375), (-0.9375, 1.0, 0.9375)], [], [(16, 2, 21, 3), (22, 6, 7, 12), (13, 18, 10, 14), (5, 6, 11, 20), (18, 4, 5, 10), (2, 15, 21), (11, 6, 22), (0, 8, 23, 9), (19, 20, 11, 15), (1, 14, 19), (7, 23, 12), (16, 8, 0, 17), (13, 14, 1, 17), (9, 4, 18), (0, 9, 18, 13), (15, 2, 1, 19), (14, 10, 20, 19), (23, 8, 3, 12), (8, 16, 3), (6, 5, 4, 7), (11, 22, 21, 15), (23, 7, 4, 9), (0, 13, 17), (10, 5, 20), (17, 1, 2, 16), (21, 22, 12, 3)])
me_cube_019.materials.append(mat_material_019)
me_cube_019.use_remesh_preserve_volume = False
me_cube_019.use_remesh_preserve_attributes = False
me_cube_019.use_mirror_vertex_groups = False
me_cube_019.update()
me_cube_020 = bpy.data.meshes.new('Cube.020')
me_cube_020.from_pydata([(0.9375, 1.0, -0.9375), (0.9375, -0.9375, -1.0), (-0.9375, -0.9375, -1.0), (-1.0, 0.9375, -0.9375), (0.9375, 0.9375, 1.0), (0.9375, -0.9375, 1.0), (-0.9375, -0.9375, 1.0), (-0.9375, 0.9375, 1.0), (-0.9375, 1.0, -0.9375), (0.9375, 1.0, 0.9375), (1.0, -0.9375, 0.9375), (-0.9375, -1.0, 0.9375), (-1.0, 0.9375, 0.9375), (1.0, 0.9375, -0.9375), (1.0, -0.9375, -0.9375), (-0.9375, -1.0, -0.9375), (-0.9375, 0.9375, -1.0), (0.9375, 0.9375, -1.0), (1.0, 0.9375, 0.9375), (0.9375, -1.0, -0.9375), (0.9375, -1.0, 0.9375), (-1.0, -0.9375, -0.9375), (-1.0, -0.9375, 0.9375), (-0.9375, 1.0, 0.9375)], [], [(16, 2, 21, 3), (22, 6, 7, 12), (13, 18, 10, 14), (5, 6, 11, 20), (18, 4, 5, 10), (2, 15, 21), (11, 6, 22), (0, 8, 23, 9), (19, 20, 11, 15), (1, 14, 19), (7, 23, 12), (16, 8, 0, 17), (13, 14, 1, 17), (9, 4, 18), (0, 9, 18, 13), (15, 2, 1, 19), (14, 10, 20, 19), (23, 8, 3, 12), (8, 16, 3), (6, 5, 4, 7), (11, 22, 21, 15), (23, 7, 4, 9), (0, 13, 17), (10, 5, 20), (17, 1, 2, 16), (21, 22, 12, 3)])
me_cube_020.materials.append(mat_material_020)
me_cube_020.use_remesh_preserve_volume = False
me_cube_020.use_remesh_preserve_attributes = False
me_cube_020.use_mirror_vertex_groups = False
me_cube_020.update()
me_cube_021 = bpy.data.meshes.new('Cube.021')
me_cube_021.from_pydata([(0.9375, 1.0, -0.9375), (0.9375, -0.9375, -1.0), (-0.9375, -0.9375, -1.0), (-1.0, 0.9375, -0.9375), (0.9375, 0.9375, 1.0), (0.9375, -0.9375, 1.0), (-0.9375, -0.9375, 1.0), (-0.9375, 0.9375, 1.0), (-0.9375, 1.0, -0.9375), (0.9375, 1.0, 0.9375), (1.0, -0.9375, 0.9375), (-0.9375, -1.0, 0.9375), (-1.0, 0.9375, 0.9375), (1.0, 0.9375, -0.9375), (1.0, -0.9375, -0.9375), (-0.9375, -1.0, -0.9375), (-0.9375, 0.9375, -1.0), (0.9375, 0.9375, -1.0), (1.0, 0.9375, 0.9375), (0.9375, -1.0, -0.9375), (0.9375, -1.0, 0.9375), (-1.0, -0.9375, -0.9375), (-1.0, -0.9375, 0.9375), (-0.9375, 1.0, 0.9375)], [], [(16, 2, 21, 3), (22, 6, 7, 12), (13, 18, 10, 14), (5, 6, 11, 20), (18, 4, 5, 10), (2, 15, 21), (11, 6, 22), (0, 8, 23, 9), (19, 20, 11, 15), (1, 14, 19), (7, 23, 12), (16, 8, 0, 17), (13, 14, 1, 17), (9, 4, 18), (0, 9, 18, 13), (15, 2, 1, 19), (14, 10, 20, 19), (23, 8, 3, 12), (8, 16, 3), (6, 5, 4, 7), (11, 22, 21, 15), (23, 7, 4, 9), (0, 13, 17), (10, 5, 20), (17, 1, 2, 16), (21, 22, 12, 3)])
me_cube_021.materials.append(mat_material_021)
me_cube_021.use_remesh_preserve_volume = False
me_cube_021.use_remesh_preserve_attributes = False
me_cube_021.use_mirror_vertex_groups = False
me_cube_021.update()
me_cube_022 = bpy.data.meshes.new('Cube.022')
me_cube_022.from_pydata([(0.9375, 1.0, -0.9375), (0.9375, -0.9375, -1.0), (-0.9375, -0.9375, -1.0), (-1.0, 0.9375, -0.9375), (0.9375, 0.9375, 1.0), (0.9375, -0.9375, 1.0), (-0.9375, -0.9375, 1.0), (-0.9375, 0.9375, 1.0), (-0.9375, 1.0, -0.9375), (0.9375, 1.0, 0.9375), (1.0, -0.9375, 0.9375), (-0.9375, -1.0, 0.9375), (-1.0, 0.9375, 0.9375), (1.0, 0.9375, -0.9375), (1.0, -0.9375, -0.9375), (-0.9375, -1.0, -0.9375), (-0.9375, 0.9375, -1.0), (0.9375, 0.9375, -1.0), (1.0, 0.9375, 0.9375), (0.9375, -1.0, -0.9375), (0.9375, -1.0, 0.9375), (-1.0, -0.9375, -0.9375), (-1.0, -0.9375, 0.9375), (-0.9375, 1.0, 0.9375)], [], [(16, 2, 21, 3), (22, 6, 7, 12), (13, 18, 10, 14), (5, 6, 11, 20), (18, 4, 5, 10), (2, 15, 21), (11, 6, 22), (0, 8, 23, 9), (19, 20, 11, 15), (1, 14, 19), (7, 23, 12), (16, 8, 0, 17), (13, 14, 1, 17), (9, 4, 18), (0, 9, 18, 13), (15, 2, 1, 19), (14, 10, 20, 19), (23, 8, 3, 12), (8, 16, 3), (6, 5, 4, 7), (11, 22, 21, 15), (23, 7, 4, 9), (0, 13, 17), (10, 5, 20), (17, 1, 2, 16), (21, 22, 12, 3)])
me_cube_022.materials.append(mat_material_022)
me_cube_022.use_remesh_preserve_volume = False
me_cube_022.use_remesh_preserve_attributes = False
me_cube_022.use_mirror_vertex_groups = False
me_cube_022.update()
me_cube_023 = bpy.data.meshes.new('Cube.023')
me_cube_023.from_pydata([(0.9375, 1.0, -0.9375), (0.9375, -0.9375, -1.0), (-0.9375, -0.9375, -1.0), (-1.0, 0.9375, -0.9375), (0.9375, 0.9375, 1.0), (0.9375, -0.9375, 1.0), (-0.9375, -0.9375, 1.0), (-0.9375, 0.9375, 1.0), (-0.9375, 1.0, -0.9375), (0.9375, 1.0, 0.9375), (1.0, -0.9375, 0.9375), (-0.9375, -1.0, 0.9375), (-1.0, 0.9375, 0.9375), (1.0, 0.9375, -0.9375), (1.0, -0.9375, -0.9375), (-0.9375, -1.0, -0.9375), (-0.9375, 0.9375, -1.0), (0.9375, 0.9375, -1.0), (1.0, 0.9375, 0.9375), (0.9375, -1.0, -0.9375), (0.9375, -1.0, 0.9375), (-1.0, -0.9375, -0.9375), (-1.0, -0.9375, 0.9375), (-0.9375, 1.0, 0.9375)], [], [(16, 2, 21, 3), (22, 6, 7, 12), (13, 18, 10, 14), (5, 6, 11, 20), (18, 4, 5, 10), (2, 15, 21), (11, 6, 22), (0, 8, 23, 9), (19, 20, 11, 15), (1, 14, 19), (7, 23, 12), (16, 8, 0, 17), (13, 14, 1, 17), (9, 4, 18), (0, 9, 18, 13), (15, 2, 1, 19), (14, 10, 20, 19), (23, 8, 3, 12), (8, 16, 3), (6, 5, 4, 7), (11, 22, 21, 15), (23, 7, 4, 9), (0, 13, 17), (10, 5, 20), (17, 1, 2, 16), (21, 22, 12, 3)])
me_cube_023.materials.append(mat_material_023)
me_cube_023.use_remesh_preserve_volume = False
me_cube_023.use_remesh_preserve_attributes = False
me_cube_023.use_mirror_vertex_groups = False
me_cube_023.update()
me_cube_024 = bpy.data.meshes.new('Cube.024')
me_cube_024.from_pydata([(0.9375, 1.0, -0.9375), (0.9375, -0.9375, -1.0), (-0.9375, -0.9375, -1.0), (-1.0, 0.9375, -0.9375), (0.9375, 0.9375, 1.0), (0.9375, -0.9375, 1.0), (-0.9375, -0.9375, 1.0), (-0.9375, 0.9375, 1.0), (-0.9375, 1.0, -0.9375), (0.9375, 1.0, 0.9375), (1.0, -0.9375, 0.9375), (-0.9375, -1.0, 0.9375), (-1.0, 0.9375, 0.9375), (1.0, 0.9375, -0.9375), (1.0, -0.9375, -0.9375), (-0.9375, -1.0, -0.9375), (-0.9375, 0.9375, -1.0), (0.9375, 0.9375, -1.0), (1.0, 0.9375, 0.9375), (0.9375, -1.0, -0.9375), (0.9375, -1.0, 0.9375), (-1.0, -0.9375, -0.9375), (-1.0, -0.9375, 0.9375), (-0.9375, 1.0, 0.9375)], [], [(16, 2, 21, 3), (22, 6, 7, 12), (13, 18, 10, 14), (5, 6, 11, 20), (18, 4, 5, 10), (2, 15, 21), (11, 6, 22), (0, 8, 23, 9), (19, 20, 11, 15), (1, 14, 19), (7, 23, 12), (16, 8, 0, 17), (13, 14, 1, 17), (9, 4, 18), (0, 9, 18, 13), (15, 2, 1, 19), (14, 10, 20, 19), (23, 8, 3, 12), (8, 16, 3), (6, 5, 4, 7), (11, 22, 21, 15), (23, 7, 4, 9), (0, 13, 17), (10, 5, 20), (17, 1, 2, 16), (21, 22, 12, 3)])
me_cube_024.materials.append(mat_material_024)
me_cube_024.use_remesh_preserve_volume = False
me_cube_024.use_remesh_preserve_attributes = False
me_cube_024.use_mirror_vertex_groups = False
me_cube_024.update()
me_cube_025 = bpy.data.meshes.new('Cube.025')
me_cube_025.from_pydata([(0.9375, 1.0, -0.9375), (0.9375, -0.9375, -1.0), (-0.9375, -0.9375, -1.0), (-1.0, 0.9375, -0.9375), (0.9375, 0.9375, 1.0), (0.9375, -0.9375, 1.0), (-0.9375, -0.9375, 1.0), (-0.9375, 0.9375, 1.0), (-0.9375, 1.0, -0.9375), (0.9375, 1.0, 0.9375), (1.0, -0.9375, 0.9375), (-0.9375, -1.0, 0.9375), (-1.0, 0.9375, 0.9375), (1.0, 0.9375, -0.9375), (1.0, -0.9375, -0.9375), (-0.9375, -1.0, -0.9375), (-0.9375, 0.9375, -1.0), (0.9375, 0.9375, -1.0), (1.0, 0.9375, 0.9375), (0.9375, -1.0, -0.9375), (0.9375, -1.0, 0.9375), (-1.0, -0.9375, -0.9375), (-1.0, -0.9375, 0.9375), (-0.9375, 1.0, 0.9375)], [], [(16, 2, 21, 3), (22, 6, 7, 12), (13, 18, 10, 14), (5, 6, 11, 20), (18, 4, 5, 10), (2, 15, 21), (11, 6, 22), (0, 8, 23, 9), (19, 20, 11, 15), (1, 14, 19), (7, 23, 12), (16, 8, 0, 17), (13, 14, 1, 17), (9, 4, 18), (0, 9, 18, 13), (15, 2, 1, 19), (14, 10, 20, 19), (23, 8, 3, 12), (8, 16, 3), (6, 5, 4, 7), (11, 22, 21, 15), (23, 7, 4, 9), (0, 13, 17), (10, 5, 20), (17, 1, 2, 16), (21, 22, 12, 3)])
me_cube_025.materials.append(mat_material_025)
me_cube_025.use_remesh_preserve_volume = False
me_cube_025.use_remesh_preserve_attributes = False
me_cube_025.use_mirror_vertex_groups = False
me_cube_025.update()
me_cube_026 = bpy.data.meshes.new('Cube.026')
me_cube_026.from_pydata([(0.9375, 1.0, -0.9375), (0.9375, -0.9375, -1.0), (-0.9375, -0.9375, -1.0), (-1.0, 0.9375, -0.9375), (0.9375, 0.9375, 1.0), (0.9375, -0.9375, 1.0), (-0.9375, -0.9375, 1.0), (-0.9375, 0.9375, 1.0), (-0.9375, 1.0, -0.9375), (0.9375, 1.0, 0.9375), (1.0, -0.9375, 0.9375), (-0.9375, -1.0, 0.9375), (-1.0, 0.9375, 0.9375), (1.0, 0.9375, -0.9375), (1.0, -0.9375, -0.9375), (-0.9375, -1.0, -0.9375), (-0.9375, 0.9375, -1.0), (0.9375, 0.9375, -1.0), (1.0, 0.9375, 0.9375), (0.9375, -1.0, -0.9375), (0.9375, -1.0, 0.9375), (-1.0, -0.9375, -0.9375), (-1.0, -0.9375, 0.9375), (-0.9375, 1.0, 0.9375)], [], [(16, 2, 21, 3), (22, 6, 7, 12), (13, 18, 10, 14), (5, 6, 11, 20), (18, 4, 5, 10), (2, 15, 21), (11, 6, 22), (0, 8, 23, 9), (19, 20, 11, 15), (1, 14, 19), (7, 23, 12), (16, 8, 0, 17), (13, 14, 1, 17), (9, 4, 18), (0, 9, 18, 13), (15, 2, 1, 19), (14, 10, 20, 19), (23, 8, 3, 12), (8, 16, 3), (6, 5, 4, 7), (11, 22, 21, 15), (23, 7, 4, 9), (0, 13, 17), (10, 5, 20), (17, 1, 2, 16), (21, 22, 12, 3)])
me_cube_026.materials.append(mat_material_026)
me_cube_026.use_remesh_preserve_volume = False
me_cube_026.use_remesh_preserve_attributes = False
me_cube_026.use_mirror_vertex_groups = False
me_cube_026.update()
me_cube_027 = bpy.data.meshes.new('Cube.027')
me_cube_027.from_pydata([(0.9375, 1.0, -0.9375), (0.9375, -0.9375, -1.0), (-0.9375, -0.9375, -1.0), (-1.0, 0.9375, -0.9375), (0.9375, 0.9375, 1.0), (0.9375, -0.9375, 1.0), (-0.9375, -0.9375, 1.0), (-0.9375, 0.9375, 1.0), (-0.9375, 1.0, -0.9375), (0.9375, 1.0, 0.9375), (1.0, -0.9375, 0.9375), (-0.9375, -1.0, 0.9375), (-1.0, 0.9375, 0.9375), (1.0, 0.9375, -0.9375), (1.0, -0.9375, -0.9375), (-0.9375, -1.0, -0.9375), (-0.9375, 0.9375, -1.0), (0.9375, 0.9375, -1.0), (1.0, 0.9375, 0.9375), (0.9375, -1.0, -0.9375), (0.9375, -1.0, 0.9375), (-1.0, -0.9375, -0.9375), (-1.0, -0.9375, 0.9375), (-0.9375, 1.0, 0.9375)], [], [(16, 2, 21, 3), (22, 6, 7, 12), (13, 18, 10, 14), (5, 6, 11, 20), (18, 4, 5, 10), (2, 15, 21), (11, 6, 22), (0, 8, 23, 9), (19, 20, 11, 15), (1, 14, 19), (7, 23, 12), (16, 8, 0, 17), (13, 14, 1, 17), (9, 4, 18), (0, 9, 18, 13), (15, 2, 1, 19), (14, 10, 20, 19), (23, 8, 3, 12), (8, 16, 3), (6, 5, 4, 7), (11, 22, 21, 15), (23, 7, 4, 9), (0, 13, 17), (10, 5, 20), (17, 1, 2, 16), (21, 22, 12, 3)])
me_cube_027.materials.append(mat_material_027)
me_cube_027.use_remesh_preserve_volume = False
me_cube_027.use_remesh_preserve_attributes = False
me_cube_027.use_mirror_vertex_groups = False
me_cube_027.update()
me_cube_028 = bpy.data.meshes.new('Cube.028')
me_cube_028.from_pydata([(0.9375, 1.0, -0.9375), (0.9375, -0.9375, -1.0), (-0.9375, -0.9375, -1.0), (-1.0, 0.9375, -0.9375), (0.9375, 0.9375, 1.0), (0.9375, -0.9375, 1.0), (-0.9375, -0.9375, 1.0), (-0.9375, 0.9375, 1.0), (-0.9375, 1.0, -0.9375), (0.9375, 1.0, 0.9375), (1.0, -0.9375, 0.9375), (-0.9375, -1.0, 0.9375), (-1.0, 0.9375, 0.9375), (1.0, 0.9375, -0.9375), (1.0, -0.9375, -0.9375), (-0.9375, -1.0, -0.9375), (-0.9375, 0.9375, -1.0), (0.9375, 0.9375, -1.0), (1.0, 0.9375, 0.9375), (0.9375, -1.0, -0.9375), (0.9375, -1.0, 0.9375), (-1.0, -0.9375, -0.9375), (-1.0, -0.9375, 0.9375), (-0.9375, 1.0, 0.9375)], [], [(16, 2, 21, 3), (22, 6, 7, 12), (13, 18, 10, 14), (5, 6, 11, 20), (18, 4, 5, 10), (2, 15, 21), (11, 6, 22), (0, 8, 23, 9), (19, 20, 11, 15), (1, 14, 19), (7, 23, 12), (16, 8, 0, 17), (13, 14, 1, 17), (9, 4, 18), (0, 9, 18, 13), (15, 2, 1, 19), (14, 10, 20, 19), (23, 8, 3, 12), (8, 16, 3), (6, 5, 4, 7), (11, 22, 21, 15), (23, 7, 4, 9), (0, 13, 17), (10, 5, 20), (17, 1, 2, 16), (21, 22, 12, 3)])
me_cube_028.materials.append(mat_material_028)
me_cube_028.use_remesh_preserve_volume = False
me_cube_028.use_remesh_preserve_attributes = False
me_cube_028.use_mirror_vertex_groups = False
me_cube_028.update()
me_cube_029 = bpy.data.meshes.new('Cube.029')
me_cube_029.from_pydata([(0.9375, 1.0, -0.9375), (0.9375, -0.9375, -1.0), (-0.9375, -0.9375, -1.0), (-1.0, 0.9375, -0.9375), (0.9375, 0.9375, 1.0), (0.9375, -0.9375, 1.0), (-0.9375, -0.9375, 1.0), (-0.9375, 0.9375, 1.0), (-0.9375, 1.0, -0.9375), (0.9375, 1.0, 0.9375), (1.0, -0.9375, 0.9375), (-0.9375, -1.0, 0.9375), (-1.0, 0.9375, 0.9375), (1.0, 0.9375, -0.9375), (1.0, -0.9375, -0.9375), (-0.9375, -1.0, -0.9375), (-0.9375, 0.9375, -1.0), (0.9375, 0.9375, -1.0), (1.0, 0.9375, 0.9375), (0.9375, -1.0, -0.9375), (0.9375, -1.0, 0.9375), (-1.0, -0.9375, -0.9375), (-1.0, -0.9375, 0.9375), (-0.9375, 1.0, 0.9375)], [], [(16, 2, 21, 3), (22, 6, 7, 12), (13, 18, 10, 14), (5, 6, 11, 20), (18, 4, 5, 10), (2, 15, 21), (11, 6, 22), (0, 8, 23, 9), (19, 20, 11, 15), (1, 14, 19), (7, 23, 12), (16, 8, 0, 17), (13, 14, 1, 17), (9, 4, 18), (0, 9, 18, 13), (15, 2, 1, 19), (14, 10, 20, 19), (23, 8, 3, 12), (8, 16, 3), (6, 5, 4, 7), (11, 22, 21, 15), (23, 7, 4, 9), (0, 13, 17), (10, 5, 20), (17, 1, 2, 16), (21, 22, 12, 3)])
me_cube_029.materials.append(mat_material_029)
me_cube_029.use_remesh_preserve_volume = False
me_cube_029.use_remesh_preserve_attributes = False
me_cube_029.use_mirror_vertex_groups = False
me_cube_029.update()
me_cube_030 = bpy.data.meshes.new('Cube.030')
me_cube_030.from_pydata([(0.9375, 1.0, -0.9375), (0.9375, -0.9375, -1.0), (-0.9375, -0.9375, -1.0), (-1.0, 0.9375, -0.9375), (0.9375, 0.9375, 1.0), (0.9375, -0.9375, 1.0), (-0.9375, -0.9375, 1.0), (-0.9375, 0.9375, 1.0), (-0.9375, 1.0, -0.9375), (0.9375, 1.0, 0.9375), (1.0, -0.9375, 0.9375), (-0.9375, -1.0, 0.9375), (-1.0, 0.9375, 0.9375), (1.0, 0.9375, -0.9375), (1.0, -0.9375, -0.9375), (-0.9375, -1.0, -0.9375), (-0.9375, 0.9375, -1.0), (0.9375, 0.9375, -1.0), (1.0, 0.9375, 0.9375), (0.9375, -1.0, -0.9375), (0.9375, -1.0, 0.9375), (-1.0, -0.9375, -0.9375), (-1.0, -0.9375, 0.9375), (-0.9375, 1.0, 0.9375)], [], [(16, 2, 21, 3), (22, 6, 7, 12), (13, 18, 10, 14), (5, 6, 11, 20), (18, 4, 5, 10), (2, 15, 21), (11, 6, 22), (0, 8, 23, 9), (19, 20, 11, 15), (1, 14, 19), (7, 23, 12), (16, 8, 0, 17), (13, 14, 1, 17), (9, 4, 18), (0, 9, 18, 13), (15, 2, 1, 19), (14, 10, 20, 19), (23, 8, 3, 12), (8, 16, 3), (6, 5, 4, 7), (11, 22, 21, 15), (23, 7, 4, 9), (0, 13, 17), (10, 5, 20), (17, 1, 2, 16), (21, 22, 12, 3)])
me_cube_030.materials.append(mat_material_030)
me_cube_030.use_remesh_preserve_volume = False
me_cube_030.use_remesh_preserve_attributes = False
me_cube_030.use_mirror_vertex_groups = False
me_cube_030.update()

# ---- objects
ob_lamp = bpy.data.objects.new('Lamp', light_lamp)
ob_camera = bpy.data.objects.new('Camera', cam_camera)
ob_cube = bpy.data.objects.new('Cube', me_cube_001)
ob_cube_001 = bpy.data.objects.new('Cube.001', me_cube_002)
ob_cube_002 = bpy.data.objects.new('Cube.002', me_cube_003)
ob_cube_003 = bpy.data.objects.new('Cube.003', me_cube_004)
ob_cube_004 = bpy.data.objects.new('Cube.004', me_cube_005)
ob_cube_005 = bpy.data.objects.new('Cube.005', me_cube_006)
ob_cube_006 = bpy.data.objects.new('Cube.006', me_cube_007)
ob_cube_008 = bpy.data.objects.new('Cube.008', me_cube_009)
ob_cube_009 = bpy.data.objects.new('Cube.009', me_cube_010)
ob_cube_010 = bpy.data.objects.new('Cube.010', me_cube_011)
ob_cube_011 = bpy.data.objects.new('Cube.011', me_cube_012)
ob_cube_012 = bpy.data.objects.new('Cube.012', me_cube_013)
ob_cube_013 = bpy.data.objects.new('Cube.013', me_cube_014)
ob_cube_014 = bpy.data.objects.new('Cube.014', me_cube_015)
ob_cube_015 = bpy.data.objects.new('Cube.015', me_cube_016)
ob_cube_016 = bpy.data.objects.new('Cube.016', me_cube_017)
ob_cube_017 = bpy.data.objects.new('Cube.017', me_cube_018)
ob_cube_018 = bpy.data.objects.new('Cube.018', me_cube_019)
ob_cube_019 = bpy.data.objects.new('Cube.019', me_cube_020)
ob_cube_020 = bpy.data.objects.new('Cube.020', me_cube_021)
ob_cube_021 = bpy.data.objects.new('Cube.021', me_cube_022)
ob_cube_022 = bpy.data.objects.new('Cube.022', me_cube_023)
ob_cube_023 = bpy.data.objects.new('Cube.023', me_cube_024)
ob_cube_024 = bpy.data.objects.new('Cube.024', me_cube_025)
ob_cube_025 = bpy.data.objects.new('Cube.025', me_cube_026)
ob_cube_026 = bpy.data.objects.new('Cube.026', me_cube_027)
ob_cube_027 = bpy.data.objects.new('Cube.027', me_cube_028)
ob_cube_028 = bpy.data.objects.new('Cube.028', me_cube_029)
ob_cube_029 = bpy.data.objects.new('Cube.029', me_cube_030)

# ---- transforms, parenting, visibility, modifiers, constraints
ob_lamp.location = (4.076, 1.005, 5.904)
ob_lamp.rotation_euler = (0.6503, 0.05522, 1.866)
ob_lamp.lock_rotations_4d = False
ob_lamp.empty_display_type = 'ARROWS'
ob_lamp.color = (0.0, 0.0, 0.0, 0.0)
ob_lamp.lineart.crease_threshold = 0.0
ob_camera.location = (7.481, -6.508, 5.344)
ob_camera.rotation_euler = (1.109, 0.01082, 0.8149)
ob_camera.lock_rotations_4d = False
ob_camera.empty_display_type = 'ARROWS'
ob_camera.color = (0.0, 0.0, 0.0, 0.0)
ob_camera.display_type = 'WIRE'
ob_camera.lineart.crease_threshold = 0.0
ob_cube.location = (-2.983, -3.044, 0.0)
ob_cube.lock_rotations_4d = False
ob_cube.empty_display_type = 'ARROWS'
ob_cube.lineart.crease_threshold = 0.0
ob_cube_001.location = (-2.983, -5.044, 0.0)
ob_cube_001.lock_rotations_4d = False
ob_cube_001.empty_display_type = 'ARROWS'
ob_cube_001.lineart.crease_threshold = 0.0
ob_cube_002.location = (-2.983, -1.044, 0.0)
ob_cube_002.lock_rotations_4d = False
ob_cube_002.empty_display_type = 'ARROWS'
ob_cube_002.lineart.crease_threshold = 0.0
ob_cube_003.location = (-2.983, 0.9557, 0.0)
ob_cube_003.lock_rotations_4d = False
ob_cube_003.empty_display_type = 'ARROWS'
ob_cube_003.lineart.crease_threshold = 0.0
ob_cube_004.location = (-2.983, -7.044, 0.0)
ob_cube_004.lock_rotations_4d = False
ob_cube_004.empty_display_type = 'ARROWS'
ob_cube_004.lineart.crease_threshold = 0.0
ob_cube_005.location = (-2.983, 2.956, 0.0)
ob_cube_005.lock_rotations_4d = False
ob_cube_005.empty_display_type = 'ARROWS'
ob_cube_005.lineart.crease_threshold = 0.0
ob_cube_006.location = (-2.983, -9.044, 0.0)
ob_cube_006.lock_rotations_4d = False
ob_cube_006.empty_display_type = 'ARROWS'
ob_cube_006.lineart.crease_threshold = 0.0
ob_cube_008.location = (3.017, -3.044, 0.0)
ob_cube_008.lock_rotations_4d = False
ob_cube_008.empty_display_type = 'ARROWS'
ob_cube_008.lineart.crease_threshold = 0.0
ob_cube_009.location = (3.017, -5.044, 0.0)
ob_cube_009.lock_rotations_4d = False
ob_cube_009.empty_display_type = 'ARROWS'
ob_cube_009.lineart.crease_threshold = 0.0
ob_cube_010.location = (3.017, -1.044, 0.0)
ob_cube_010.lock_rotations_4d = False
ob_cube_010.empty_display_type = 'ARROWS'
ob_cube_010.lineart.crease_threshold = 0.0
ob_cube_011.location = (3.017, 0.9557, 0.0)
ob_cube_011.lock_rotations_4d = False
ob_cube_011.empty_display_type = 'ARROWS'
ob_cube_011.lineart.crease_threshold = 0.0
ob_cube_012.location = (3.017, -7.044, 0.0)
ob_cube_012.lock_rotations_4d = False
ob_cube_012.empty_display_type = 'ARROWS'
ob_cube_012.lineart.crease_threshold = 0.0
ob_cube_013.location = (3.017, 2.956, 0.0)
ob_cube_013.lock_rotations_4d = False
ob_cube_013.empty_display_type = 'ARROWS'
ob_cube_013.lineart.crease_threshold = 0.0
ob_cube_014.location = (3.017, -9.044, 0.0)
ob_cube_014.lock_rotations_4d = False
ob_cube_014.empty_display_type = 'ARROWS'
ob_cube_014.lineart.crease_threshold = 0.0
ob_cube_015.location = (0.05789, 6.052, 2.38)
ob_cube_015.scale = (0.5944, 0.5944, 0.5944)
ob_cube_015.lock_rotations_4d = False
ob_cube_015.empty_display_type = 'ARROWS'
ob_cube_015.lineart.crease_threshold = 0.0
ob_cube_016.location = (0.05789, 4.863, 2.38)
ob_cube_016.scale = (0.5944, 0.5944, 0.5944)
ob_cube_016.lock_rotations_4d = False
ob_cube_016.empty_display_type = 'ARROWS'
ob_cube_016.lineart.crease_threshold = 0.0
ob_cube_017.location = (0.05789, 7.241, 2.38)
ob_cube_017.scale = (0.5944, 0.5944, 0.5944)
ob_cube_017.lock_rotations_4d = False
ob_cube_017.empty_display_type = 'ARROWS'
ob_cube_017.lineart.crease_threshold = 0.0
ob_cube_018.location = (0.05789, 8.43, 2.38)
ob_cube_018.scale = (0.5944, 0.5944, 0.5944)
ob_cube_018.lock_rotations_4d = False
ob_cube_018.empty_display_type = 'ARROWS'
ob_cube_018.lineart.crease_threshold = 0.0
ob_cube_019.location = (0.05789, 3.675, 2.38)
ob_cube_019.scale = (0.5944, 0.5944, 0.5944)
ob_cube_019.lock_rotations_4d = False
ob_cube_019.empty_display_type = 'ARROWS'
ob_cube_019.lineart.crease_threshold = 0.0
ob_cube_020.location = (0.05789, 9.918, 2.68)
ob_cube_020.scale = (0.8916, 0.8916, 0.8916)
ob_cube_020.lock_rotations_4d = False
ob_cube_020.empty_display_type = 'ARROWS'
ob_cube_020.lineart.crease_threshold = 0.0
ob_cube_021.location = (0.05789, 2.486, 2.38)
ob_cube_021.scale = (0.5944, 0.5944, 0.5944)
ob_cube_021.lock_rotations_4d = False
ob_cube_021.empty_display_type = 'ARROWS'
ob_cube_021.lineart.crease_threshold = 0.0
ob_cube_022.location = (0.001278, -0.05147, 2.061)
ob_cube_022.scale = (2.0, 2.0, 2.0)
ob_cube_022.lock_rotations_4d = False
ob_cube_022.empty_display_type = 'ARROWS'
ob_cube_022.lineart.crease_threshold = 0.0
ob_cube_023.location = (-0.4996, -2.555, 0.6931)
ob_cube_023.scale = (0.5, 0.5, 0.5)
ob_cube_023.lock_rotations_4d = False
ob_cube_023.empty_display_type = 'ARROWS'
ob_cube_023.lineart.crease_threshold = 0.0
ob_cube_024.location = (0.5004, -2.555, 0.6931)
ob_cube_024.scale = (0.5, 0.5, 0.5)
ob_cube_024.lock_rotations_4d = False
ob_cube_024.empty_display_type = 'ARROWS'
ob_cube_024.lineart.crease_threshold = 0.0
ob_cube_025.location = (-0.5959, -3.354, 0.4945)
ob_cube_025.scale = (0.3, 0.3, 0.3)
ob_cube_025.lock_rotations_4d = False
ob_cube_025.empty_display_type = 'ARROWS'
ob_cube_025.lineart.crease_threshold = 0.0
ob_cube_026.location = (0.00951, -3.354, 0.4945)
ob_cube_026.scale = (0.3, 0.3, 0.3)
ob_cube_026.lock_rotations_4d = False
ob_cube_026.empty_display_type = 'ARROWS'
ob_cube_026.lineart.crease_threshold = 0.0
ob_cube_027.location = (0.6041, -3.354, 0.4945)
ob_cube_027.scale = (0.3, 0.3, 0.3)
ob_cube_027.lock_rotations_4d = False
ob_cube_027.empty_display_type = 'ARROWS'
ob_cube_027.lineart.crease_threshold = 0.0
ob_cube_028.location = (0.01487, -0.03129, 4.361)
ob_cube_028.scale = (0.3, 0.3, 0.3)
ob_cube_028.lock_rotations_4d = False
ob_cube_028.empty_display_type = 'ARROWS'
ob_cube_028.lineart.crease_threshold = 0.0
ob_cube_029.location = (0.01487, -0.03129, 4.961)
ob_cube_029.scale = (0.3, 0.3, 0.3)
ob_cube_029.lock_rotations_4d = False
ob_cube_029.empty_display_type = 'ARROWS'
ob_cube_029.lineart.crease_threshold = 0.0

# ---- collection membership
col_collection_1.objects.link(ob_lamp)
col_collection_1.objects.link(ob_camera)
col_collection_1.objects.link(ob_cube)
col_collection_1.objects.link(ob_cube_001)
col_collection_1.objects.link(ob_cube_002)
col_collection_1.objects.link(ob_cube_003)
col_collection_1.objects.link(ob_cube_004)
col_collection_1.objects.link(ob_cube_005)
col_collection_1.objects.link(ob_cube_006)
col_collection_1.objects.link(ob_cube_008)
col_collection_1.objects.link(ob_cube_009)
col_collection_1.objects.link(ob_cube_010)
col_collection_1.objects.link(ob_cube_011)
col_collection_1.objects.link(ob_cube_012)
col_collection_1.objects.link(ob_cube_013)
col_collection_1.objects.link(ob_cube_014)
col_collection_1.objects.link(ob_cube_015)
col_collection_1.objects.link(ob_cube_016)
col_collection_1.objects.link(ob_cube_017)
col_collection_1.objects.link(ob_cube_018)
col_collection_1.objects.link(ob_cube_019)
col_collection_1.objects.link(ob_cube_020)
col_collection_1.objects.link(ob_cube_021)
col_collection_1.objects.link(ob_cube_022)
col_collection_1.objects.link(ob_cube_023)
col_collection_1.objects.link(ob_cube_024)
col_collection_1.objects.link(ob_cube_025)
col_collection_1.objects.link(ob_cube_026)
col_collection_1.objects.link(ob_cube_027)
col_collection_1.objects.link(ob_cube_028)
col_collection_1.objects.link(ob_cube_029)

# ---- scene / render settings (as saved in the file)
scene.camera = ob_camera
scene.frame_start = 1; scene.frame_end = 250; scene.frame_set(1)
scene.render.engine = 'BLENDER_EEVEE_NEXT'
scene.render.resolution_percentage = 50
scene.render.dither_intensity = 0.0
scene.cycles.use_denoising = False
scene.cycles.samples = 10
scene.cycles.sampling_pattern = 'TABULATED_SOBOL'
scene.cycles.light_sampling_threshold = 0.0
scene.cycles.use_adaptive_sampling = False
scene.cycles.use_light_tree = False
scene.cycles.blur_glossy = 0.0
scene.cycles.volume_bounces = 1
scene.cycles.pixel_filter_type = 'GAUSSIAN'
scene.cycles.sample_clamp_indirect = 0.0
scene.view_settings.view_transform = 'Standard'
bpy.context.view_layer.update()
